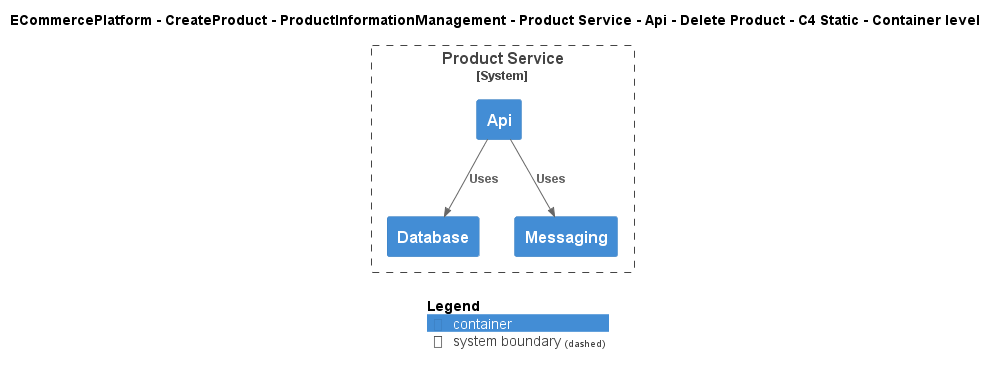

The diagram above was rendered by PlantUML. Its source (embedded in the PNG):
@startuml
!include ..\..\..\..\..\..\..\..\..\.c4s\C4_Container.puml

AddElementTag("c4interflow:lifecycle:new", $bgColor=green, $fontColor=#ffffff, $borderColor=green, $shadowing="False")
AddElementTag("c4interflow:lifecycle:changed", $bgColor=orange, $fontColor=#ffffff, $borderColor=orange, $shadowing="False")
AddElementTag("c4interflow:lifecycle:removed", $bgColor=red, $fontColor=#ffffff, $borderColor=red, $shadowing="False")

AddRelTag("c4interflow:lifecycle:new", $textColor=green, $lineColor=green)
AddRelTag("c4interflow:lifecycle:changed", $textColor=orange, $lineColor=orange)
AddRelTag("c4interflow:lifecycle:removed", $textColor=red, $lineColor=red)

SHOW_PERSON_PORTRAIT()
LAYOUT_TOP_DOWN()

skinparam linetype polyline

title ECommercePlatform - CreateProduct - ProductInformationManagement - Product Service - Api - Delete Product - C4 Static - Container level


System_Boundary(ECommercePlatform.CreateProduct.ProductInformationManagement.SoftwareSystems.ProductService, "Product Service") {
    Container(ECommercePlatform.CreateProduct.ProductInformationManagement.SoftwareSystems.ProductService.Containers.Api, "Api", "", "")
    Container(ECommercePlatform.CreateProduct.ProductInformationManagement.SoftwareSystems.ProductService.Containers.Database, "Database", "", "")
    Container(ECommercePlatform.CreateProduct.ProductInformationManagement.SoftwareSystems.ProductService.Containers.Messaging, "Messaging", "", "")
}

Rel(ECommercePlatform.CreateProduct.ProductInformationManagement.SoftwareSystems.ProductService.Containers.Api, ECommercePlatform.CreateProduct.ProductInformationManagement.SoftwareSystems.ProductService.Containers.Database, "Uses")
Rel(ECommercePlatform.CreateProduct.ProductInformationManagement.SoftwareSystems.ProductService.Containers.Api, ECommercePlatform.CreateProduct.ProductInformationManagement.SoftwareSystems.ProductService.Containers.Messaging, "Uses")


SHOW_LEGEND()
@enduml